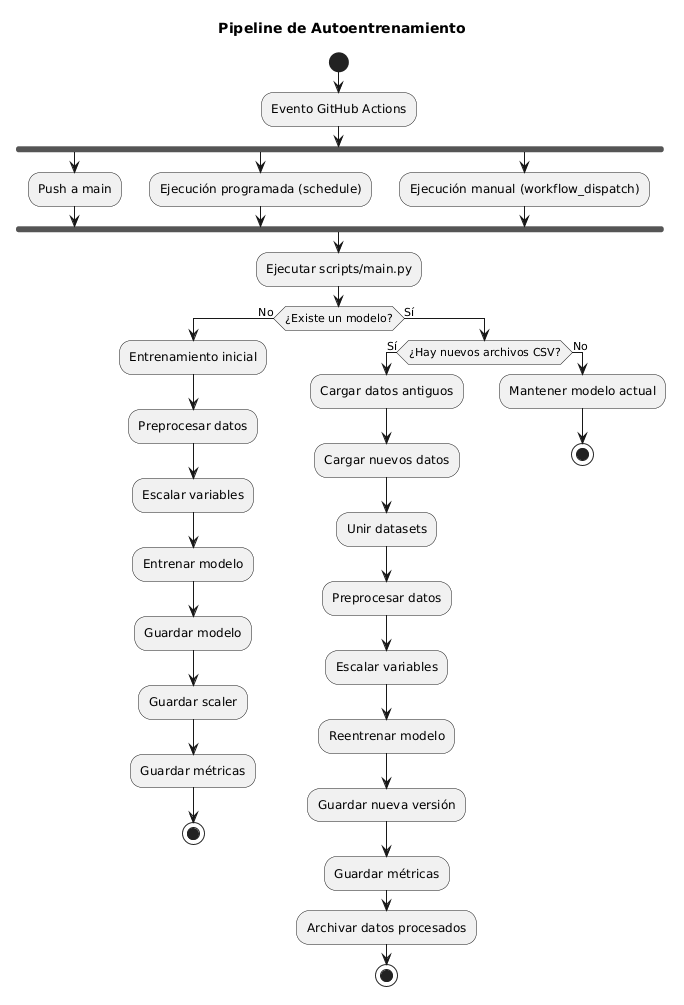

The diagram above was rendered by PlantUML. Its source (embedded in the PNG):
@startuml
title Pipeline de Autoentrenamiento

start

:Evento GitHub Actions;

fork
    :Push a main;
fork again
    :Ejecución programada (schedule);
fork again
    :Ejecución manual (workflow_dispatch);
end fork

:Ejecutar scripts/main.py;

if (¿Existe un modelo?) then (No)

:Entrenamiento inicial;

:Preprocesar datos;

:Escalar variables;

:Entrenar modelo;

:Guardar modelo;
:Guardar scaler;
:Guardar métricas;

stop

else (Sí)

if (¿Hay nuevos archivos CSV?) then (Sí)

:Cargar datos antiguos;

:Cargar nuevos datos;

:Unir datasets;

:Preprocesar datos;

:Escalar variables;

:Reentrenar modelo;

:Guardar nueva versión;

:Guardar métricas;

:Archivar datos procesados;

stop

else (No)

:Mantener modelo actual;

stop

endif

endif
@enduml